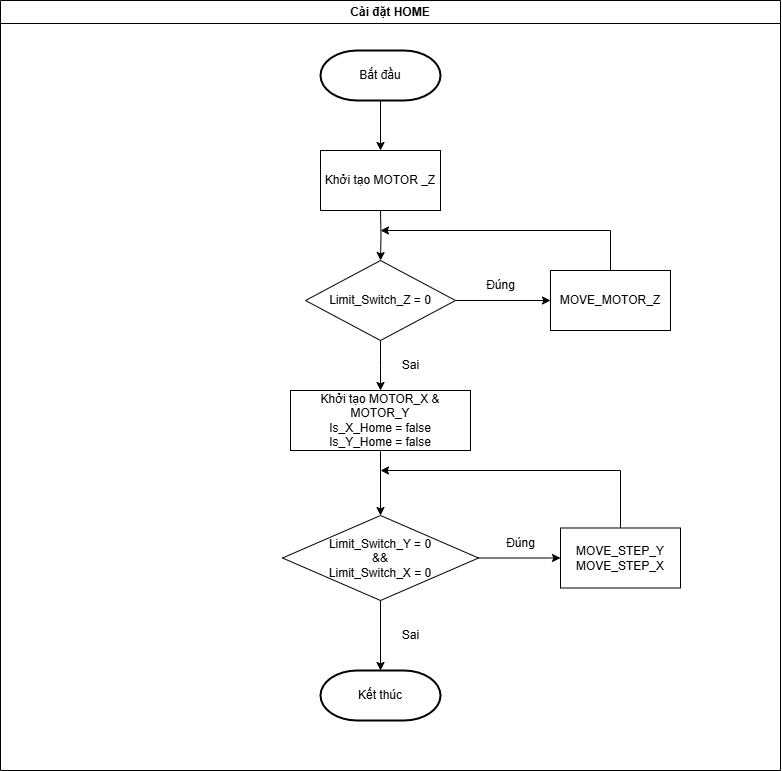

The diagram above was exported from draw.io. Its source (the exported page's mxGraphModel, read from the mxfile embedded in the PNG):
<mxGraphModel dx="1395" dy="605" grid="1" gridSize="10" guides="1" tooltips="1" connect="1" arrows="1" fold="1" page="1" pageScale="1" pageWidth="827" pageHeight="1169" math="0" shadow="0">
  <root>
    <mxCell id="WIyWlLk6GJQsqaUBKTNV-0" />
    <mxCell id="WIyWlLk6GJQsqaUBKTNV-1" parent="WIyWlLk6GJQsqaUBKTNV-0" />
    <mxCell id="5WPl3xG3J-KzyiaYRF03-6" value="" style="edgeStyle=orthogonalEdgeStyle;rounded=0;orthogonalLoop=1;jettySize=auto;html=1;" parent="WIyWlLk6GJQsqaUBKTNV-1" target="5WPl3xG3J-KzyiaYRF03-5" edge="1">
      <mxGeometry relative="1" as="geometry">
        <mxPoint x="430" y="240" as="sourcePoint" />
      </mxGeometry>
    </mxCell>
    <mxCell id="5WPl3xG3J-KzyiaYRF03-11" value="" style="edgeStyle=orthogonalEdgeStyle;rounded=0;orthogonalLoop=1;jettySize=auto;html=1;" parent="WIyWlLk6GJQsqaUBKTNV-1" source="5WPl3xG3J-KzyiaYRF03-5" edge="1">
      <mxGeometry relative="1" as="geometry">
        <mxPoint x="600" y="330" as="targetPoint" />
      </mxGeometry>
    </mxCell>
    <mxCell id="5WPl3xG3J-KzyiaYRF03-35" value="" style="edgeStyle=orthogonalEdgeStyle;rounded=0;orthogonalLoop=1;jettySize=auto;html=1;" parent="WIyWlLk6GJQsqaUBKTNV-1" source="5WPl3xG3J-KzyiaYRF03-5" edge="1">
      <mxGeometry relative="1" as="geometry">
        <mxPoint x="430" y="420" as="targetPoint" />
      </mxGeometry>
    </mxCell>
    <mxCell id="5WPl3xG3J-KzyiaYRF03-5" value="Limit_Switch_Z = 0" style="rhombus;whiteSpace=wrap;html=1;" parent="WIyWlLk6GJQsqaUBKTNV-1" vertex="1">
      <mxGeometry x="355" y="290" width="150" height="80" as="geometry" />
    </mxCell>
    <mxCell id="FLrqxL7LjemOXLdfQqz1-0" style="edgeStyle=orthogonalEdgeStyle;rounded=0;orthogonalLoop=1;jettySize=auto;html=1;exitX=0.5;exitY=0;exitDx=0;exitDy=0;" parent="WIyWlLk6GJQsqaUBKTNV-1" edge="1">
      <mxGeometry relative="1" as="geometry">
        <mxPoint x="429.9999999999998" y="260" as="targetPoint" />
        <Array as="points">
          <mxPoint x="660" y="260" />
        </Array>
        <mxPoint x="660" y="300" as="sourcePoint" />
      </mxGeometry>
    </mxCell>
    <mxCell id="5WPl3xG3J-KzyiaYRF03-15" value="Đúng" style="text;html=1;align=center;verticalAlign=middle;resizable=0;points=[];autosize=1;strokeColor=none;fillColor=none;" parent="WIyWlLk6GJQsqaUBKTNV-1" vertex="1">
      <mxGeometry x="525" y="300" width="50" height="30" as="geometry" />
    </mxCell>
    <mxCell id="5WPl3xG3J-KzyiaYRF03-18" value="Sai" style="text;html=1;align=center;verticalAlign=middle;resizable=0;points=[];autosize=1;strokeColor=none;fillColor=none;" parent="WIyWlLk6GJQsqaUBKTNV-1" vertex="1">
      <mxGeometry x="440" y="380" width="40" height="30" as="geometry" />
    </mxCell>
    <mxCell id="5WPl3xG3J-KzyiaYRF03-39" style="edgeStyle=orthogonalEdgeStyle;rounded=0;orthogonalLoop=1;jettySize=auto;html=1;entryX=0.5;entryY=0;entryDx=0;entryDy=0;" parent="WIyWlLk6GJQsqaUBKTNV-1" target="5WPl3xG3J-KzyiaYRF03-27" edge="1">
      <mxGeometry relative="1" as="geometry">
        <mxPoint x="430" y="480" as="sourcePoint" />
        <mxPoint x="421" y="571" as="targetPoint" />
        <Array as="points">
          <mxPoint x="430" y="481" />
        </Array>
      </mxGeometry>
    </mxCell>
    <mxCell id="5WPl3xG3J-KzyiaYRF03-50" value="Cài đặt HOME" style="swimlane;whiteSpace=wrap;html=1;" parent="WIyWlLk6GJQsqaUBKTNV-1" vertex="1">
      <mxGeometry x="50" y="30" width="780" height="770" as="geometry" />
    </mxCell>
    <mxCell id="5WPl3xG3J-KzyiaYRF03-32" value="Đúng" style="text;html=1;align=center;verticalAlign=middle;resizable=0;points=[];autosize=1;strokeColor=none;fillColor=none;" parent="5WPl3xG3J-KzyiaYRF03-50" vertex="1">
      <mxGeometry x="495" y="527.5" width="50" height="30" as="geometry" />
    </mxCell>
    <mxCell id="dapc49hDZNJ1sZyAHXhl-6" value="" style="edgeStyle=orthogonalEdgeStyle;rounded=0;orthogonalLoop=1;jettySize=auto;html=1;" parent="5WPl3xG3J-KzyiaYRF03-50" source="5WPl3xG3J-KzyiaYRF03-27" target="dapc49hDZNJ1sZyAHXhl-5" edge="1">
      <mxGeometry relative="1" as="geometry" />
    </mxCell>
    <mxCell id="5WPl3xG3J-KzyiaYRF03-27" value="Limit_Switch_Y = 0&lt;div&gt;&amp;amp;&amp;amp;&lt;/div&gt;&lt;div&gt;Limit_Switch_X = 0&lt;br&gt;&lt;/div&gt;" style="rhombus;whiteSpace=wrap;html=1;" parent="5WPl3xG3J-KzyiaYRF03-50" vertex="1">
      <mxGeometry x="282" y="515" width="196" height="85" as="geometry" />
    </mxCell>
    <mxCell id="5WPl3xG3J-KzyiaYRF03-46" value="Sai" style="text;html=1;align=center;verticalAlign=middle;resizable=0;points=[];autosize=1;strokeColor=none;fillColor=none;" parent="5WPl3xG3J-KzyiaYRF03-50" vertex="1">
      <mxGeometry x="390" y="620" width="40" height="30" as="geometry" />
    </mxCell>
    <mxCell id="dapc49hDZNJ1sZyAHXhl-1" value="" style="edgeStyle=orthogonalEdgeStyle;rounded=0;orthogonalLoop=1;jettySize=auto;html=1;exitX=0.5;exitY=1;exitDx=0;exitDy=0;" parent="5WPl3xG3J-KzyiaYRF03-50" source="5WPl3xG3J-KzyiaYRF03-27" edge="1">
      <mxGeometry relative="1" as="geometry">
        <mxPoint x="380" y="670" as="targetPoint" />
        <Array as="points">
          <mxPoint x="380" y="600" />
        </Array>
      </mxGeometry>
    </mxCell>
    <mxCell id="dapc49hDZNJ1sZyAHXhl-2" value="MOVE_MOTOR_Z" style="rounded=0;whiteSpace=wrap;html=1;" parent="5WPl3xG3J-KzyiaYRF03-50" vertex="1">
      <mxGeometry x="550" y="270" width="120" height="60" as="geometry" />
    </mxCell>
    <mxCell id="dapc49hDZNJ1sZyAHXhl-3" value="Khởi tạo MOTOR _Z" style="rounded=0;whiteSpace=wrap;html=1;" parent="5WPl3xG3J-KzyiaYRF03-50" vertex="1">
      <mxGeometry x="320" y="150" width="120" height="60" as="geometry" />
    </mxCell>
    <mxCell id="dapc49hDZNJ1sZyAHXhl-4" value="Khởi tạo MOTOR_X &amp;amp; MOTOR_Y&lt;div&gt;Is_X_Home = false&lt;/div&gt;&lt;div&gt;Is_Y_Home = false&lt;/div&gt;" style="rounded=0;whiteSpace=wrap;html=1;" parent="5WPl3xG3J-KzyiaYRF03-50" vertex="1">
      <mxGeometry x="290" y="390" width="180" height="60" as="geometry" />
    </mxCell>
    <mxCell id="dapc49hDZNJ1sZyAHXhl-5" value="&lt;div&gt;MOVE_STEP_Y&lt;br&gt;&lt;/div&gt;MOVE_STEP_X" style="rounded=0;whiteSpace=wrap;html=1;" parent="5WPl3xG3J-KzyiaYRF03-50" vertex="1">
      <mxGeometry x="560" y="527.5" width="120" height="60" as="geometry" />
    </mxCell>
    <mxCell id="dapc49hDZNJ1sZyAHXhl-8" value="" style="edgeStyle=orthogonalEdgeStyle;rounded=0;orthogonalLoop=1;jettySize=auto;html=1;" parent="5WPl3xG3J-KzyiaYRF03-50" source="dapc49hDZNJ1sZyAHXhl-7" target="dapc49hDZNJ1sZyAHXhl-3" edge="1">
      <mxGeometry relative="1" as="geometry" />
    </mxCell>
    <mxCell id="dapc49hDZNJ1sZyAHXhl-7" value="Bắt đầu" style="strokeWidth=2;html=1;shape=mxgraph.flowchart.terminator;whiteSpace=wrap;" parent="5WPl3xG3J-KzyiaYRF03-50" vertex="1">
      <mxGeometry x="320" y="50" width="120" height="50" as="geometry" />
    </mxCell>
    <mxCell id="dapc49hDZNJ1sZyAHXhl-9" value="Kết thúc" style="strokeWidth=2;html=1;shape=mxgraph.flowchart.terminator;whiteSpace=wrap;" parent="5WPl3xG3J-KzyiaYRF03-50" vertex="1">
      <mxGeometry x="320" y="670" width="120" height="50" as="geometry" />
    </mxCell>
    <mxCell id="FLrqxL7LjemOXLdfQqz1-6" value="" style="endArrow=classic;html=1;rounded=0;exitX=0.5;exitY=0;exitDx=0;exitDy=0;" parent="WIyWlLk6GJQsqaUBKTNV-1" source="dapc49hDZNJ1sZyAHXhl-5" edge="1">
      <mxGeometry width="50" height="50" relative="1" as="geometry">
        <mxPoint x="640" y="570" as="sourcePoint" />
        <mxPoint x="430" y="500" as="targetPoint" />
        <Array as="points">
          <mxPoint x="670" y="500" />
        </Array>
      </mxGeometry>
    </mxCell>
  </root>
</mxGraphModel>